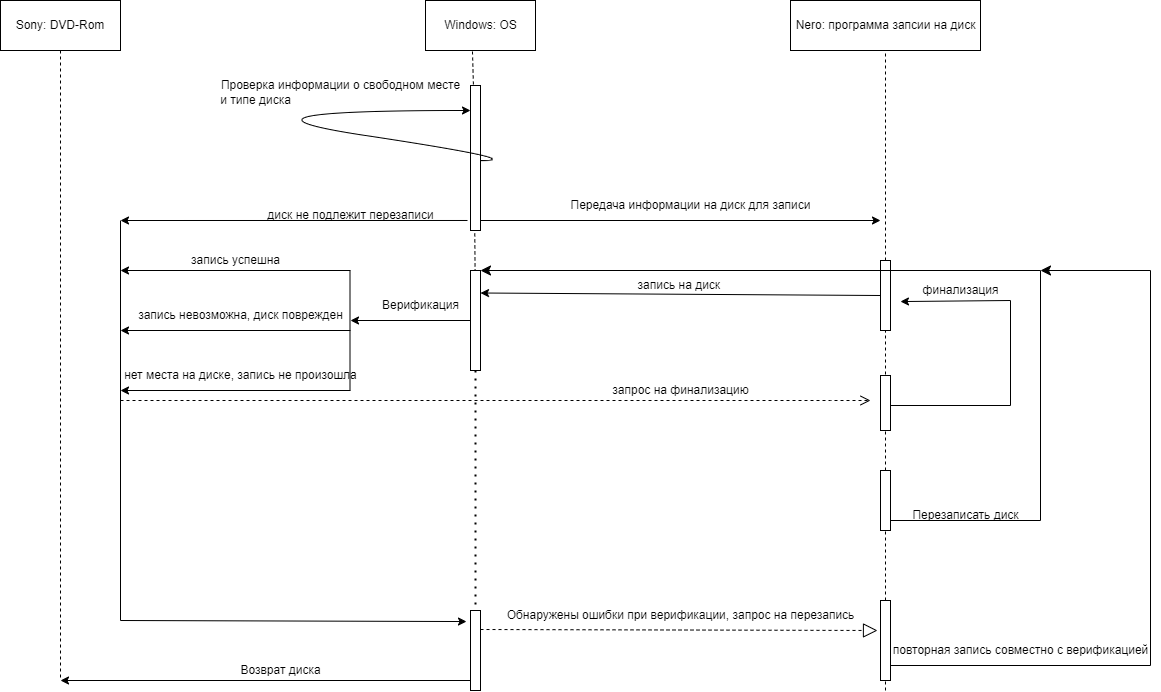

The diagram above was exported from draw.io. Its source (the exported page's mxGraphModel, read from the mxfile embedded in the PNG):
<mxGraphModel dx="2245" dy="828" grid="1" gridSize="10" guides="1" tooltips="1" connect="1" arrows="1" fold="1" page="1" pageScale="1" pageWidth="827" pageHeight="1169" math="0" shadow="0">
  <root>
    <mxCell id="0" />
    <mxCell id="1" parent="0" />
    <mxCell id="QwwUddSDkkRY76SLsuS5-1" value="Nero: программа запсии на диск" style="html=1;" parent="1" vertex="1">
      <mxGeometry x="590" y="80" width="190" height="50" as="geometry" />
    </mxCell>
    <mxCell id="QwwUddSDkkRY76SLsuS5-2" value="Windows: OS" style="html=1;" parent="1" vertex="1">
      <mxGeometry x="225" y="80" width="110" height="50" as="geometry" />
    </mxCell>
    <mxCell id="QwwUddSDkkRY76SLsuS5-4" value="" style="endArrow=none;dashed=1;html=1;rounded=0;entryX=0.5;entryY=1;entryDx=0;entryDy=0;startArrow=none;" parent="1" source="QwwUddSDkkRY76SLsuS5-28" target="QwwUddSDkkRY76SLsuS5-1" edge="1">
      <mxGeometry width="50" height="50" relative="1" as="geometry">
        <mxPoint x="595" y="530" as="sourcePoint" />
        <mxPoint x="610" y="420" as="targetPoint" />
      </mxGeometry>
    </mxCell>
    <mxCell id="QwwUddSDkkRY76SLsuS5-17" value="Проверка информации о свободном месте" style="text;html=1;align=center;verticalAlign=middle;resizable=0;points=[];autosize=1;strokeColor=none;fillColor=none;" parent="1" vertex="1">
      <mxGeometry x="10" y="150" width="260" height="30" as="geometry" />
    </mxCell>
    <mxCell id="QwwUddSDkkRY76SLsuS5-23" value="" style="endArrow=none;dashed=1;html=1;rounded=0;exitX=0.427;exitY=1.02;exitDx=0;exitDy=0;exitPerimeter=0;" parent="1" source="QwwUddSDkkRY76SLsuS5-2" target="QwwUddSDkkRY76SLsuS5-15" edge="1">
      <mxGeometry width="50" height="50" relative="1" as="geometry">
        <mxPoint x="271.9699999999998" y="131" as="sourcePoint" />
        <mxPoint x="237" y="530" as="targetPoint" />
        <Array as="points" />
      </mxGeometry>
    </mxCell>
    <mxCell id="QwwUddSDkkRY76SLsuS5-15" value="" style="rounded=0;whiteSpace=wrap;html=1;" parent="1" vertex="1">
      <mxGeometry x="270" y="165" width="10" height="145" as="geometry" />
    </mxCell>
    <mxCell id="QwwUddSDkkRY76SLsuS5-27" value="" style="endArrow=classic;html=1;rounded=0;" parent="1" edge="1">
      <mxGeometry width="50" height="50" relative="1" as="geometry">
        <mxPoint x="280" y="300" as="sourcePoint" />
        <mxPoint x="680" y="300" as="targetPoint" />
      </mxGeometry>
    </mxCell>
    <mxCell id="QwwUddSDkkRY76SLsuS5-29" value="" style="endArrow=none;dashed=1;html=1;rounded=0;entryX=0.5;entryY=1;entryDx=0;entryDy=0;startArrow=none;" parent="1" source="QwwUddSDkkRY76SLsuS5-112" target="QwwUddSDkkRY76SLsuS5-28" edge="1">
      <mxGeometry width="50" height="50" relative="1" as="geometry">
        <mxPoint x="690" y="770" as="sourcePoint" />
        <mxPoint x="595" y="130" as="targetPoint" />
        <Array as="points" />
      </mxGeometry>
    </mxCell>
    <mxCell id="QwwUddSDkkRY76SLsuS5-28" value="" style="rounded=0;whiteSpace=wrap;html=1;" parent="1" vertex="1">
      <mxGeometry x="680" y="340" width="10" height="70" as="geometry" />
    </mxCell>
    <mxCell id="QwwUddSDkkRY76SLsuS5-30" value="Передача информации на диск для записи" style="text;html=1;align=center;verticalAlign=middle;resizable=0;points=[];autosize=1;strokeColor=none;fillColor=none;" parent="1" vertex="1">
      <mxGeometry x="360" y="270" width="260" height="30" as="geometry" />
    </mxCell>
    <mxCell id="QwwUddSDkkRY76SLsuS5-40" value="" style="endArrow=classic;html=1;rounded=0;exitX=0;exitY=0.5;exitDx=0;exitDy=0;entryX=1;entryY=0.25;entryDx=0;entryDy=0;" parent="1" source="QwwUddSDkkRY76SLsuS5-28" edge="1">
      <mxGeometry width="50" height="50" relative="1" as="geometry">
        <mxPoint x="560" y="470" as="sourcePoint" />
        <mxPoint x="280" y="372.5" as="targetPoint" />
      </mxGeometry>
    </mxCell>
    <mxCell id="QwwUddSDkkRY76SLsuS5-41" value="запись на диск&amp;nbsp;" style="text;html=1;align=center;verticalAlign=middle;resizable=0;points=[];autosize=1;strokeColor=none;fillColor=none;" parent="1" vertex="1">
      <mxGeometry x="425" y="350" width="110" height="30" as="geometry" />
    </mxCell>
    <mxCell id="QwwUddSDkkRY76SLsuS5-49" value="Sony: DVD-Rom" style="rounded=0;whiteSpace=wrap;html=1;" parent="1" vertex="1">
      <mxGeometry x="-200" y="80" width="120" height="50" as="geometry" />
    </mxCell>
    <mxCell id="QwwUddSDkkRY76SLsuS5-50" value="" style="endArrow=none;dashed=1;html=1;rounded=0;exitX=0.5;exitY=1;exitDx=0;exitDy=0;" parent="1" source="QwwUddSDkkRY76SLsuS5-49" edge="1">
      <mxGeometry width="50" height="50" relative="1" as="geometry">
        <mxPoint x="560" y="470" as="sourcePoint" />
        <mxPoint x="-140" y="760" as="targetPoint" />
        <Array as="points">
          <mxPoint x="-140" y="390" />
        </Array>
      </mxGeometry>
    </mxCell>
    <mxCell id="QwwUddSDkkRY76SLsuS5-51" value="" style="endArrow=classic;html=1;rounded=0;" parent="1" edge="1">
      <mxGeometry width="50" height="50" relative="1" as="geometry">
        <mxPoint x="270" y="760" as="sourcePoint" />
        <mxPoint x="-140" y="760" as="targetPoint" />
      </mxGeometry>
    </mxCell>
    <mxCell id="QwwUddSDkkRY76SLsuS5-62" value="" style="rounded=0;whiteSpace=wrap;html=1;" parent="1" vertex="1">
      <mxGeometry x="680" y="455" width="10" height="55" as="geometry" />
    </mxCell>
    <mxCell id="QwwUddSDkkRY76SLsuS5-63" value="запрос на финализацию" style="text;html=1;align=center;verticalAlign=middle;resizable=0;points=[];autosize=1;strokeColor=none;fillColor=none;" parent="1" vertex="1">
      <mxGeometry x="400" y="455" width="160" height="30" as="geometry" />
    </mxCell>
    <mxCell id="QwwUddSDkkRY76SLsuS5-64" value="" style="html=1;verticalAlign=bottom;endArrow=open;dashed=1;endSize=8;rounded=0;" parent="1" edge="1">
      <mxGeometry relative="1" as="geometry">
        <mxPoint x="-80" y="480" as="sourcePoint" />
        <mxPoint x="670" y="480" as="targetPoint" />
        <Array as="points">
          <mxPoint x="630" y="480" />
        </Array>
      </mxGeometry>
    </mxCell>
    <mxCell id="QwwUddSDkkRY76SLsuS5-68" value="" style="rounded=0;whiteSpace=wrap;html=1;" parent="1" vertex="1">
      <mxGeometry x="270" y="690" width="10" height="80" as="geometry" />
    </mxCell>
    <mxCell id="QwwUddSDkkRY76SLsuS5-69" value="" style="endArrow=classic;html=1;rounded=0;entryX=-0.4;entryY=0.138;entryDx=0;entryDy=0;entryPerimeter=0;" parent="1" target="QwwUddSDkkRY76SLsuS5-68" edge="1">
      <mxGeometry width="50" height="50" relative="1" as="geometry">
        <mxPoint x="-80" y="700" as="sourcePoint" />
        <mxPoint x="340" y="410" as="targetPoint" />
      </mxGeometry>
    </mxCell>
    <mxCell id="QwwUddSDkkRY76SLsuS5-71" value="" style="endArrow=none;html=1;rounded=0;" parent="1" edge="1">
      <mxGeometry width="50" height="50" relative="1" as="geometry">
        <mxPoint x="-80" y="300" as="sourcePoint" />
        <mxPoint x="-80" y="700" as="targetPoint" />
        <Array as="points" />
      </mxGeometry>
    </mxCell>
    <mxCell id="QwwUddSDkkRY76SLsuS5-72" value="диск не подлежит перезаписи" style="text;html=1;align=center;verticalAlign=middle;resizable=0;points=[];autosize=1;strokeColor=none;fillColor=none;" parent="1" vertex="1">
      <mxGeometry x="55" y="280" width="190" height="30" as="geometry" />
    </mxCell>
    <mxCell id="QwwUddSDkkRY76SLsuS5-73" value="Возврат диска" style="text;html=1;align=center;verticalAlign=middle;resizable=0;points=[];autosize=1;strokeColor=none;fillColor=none;" parent="1" vertex="1">
      <mxGeometry x="30" y="735" width="100" height="30" as="geometry" />
    </mxCell>
    <mxCell id="QwwUddSDkkRY76SLsuS5-76" value="" style="endArrow=none;dashed=1;html=1;rounded=0;exitX=0.427;exitY=1.02;exitDx=0;exitDy=0;exitPerimeter=0;startArrow=none;" parent="1" source="QwwUddSDkkRY76SLsuS5-15" target="QwwUddSDkkRY76SLsuS5-75" edge="1">
      <mxGeometry width="50" height="50" relative="1" as="geometry">
        <mxPoint x="274.27" y="297.5999999999999" as="sourcePoint" />
        <mxPoint x="274.82470651013864" y="440" as="targetPoint" />
        <Array as="points" />
      </mxGeometry>
    </mxCell>
    <mxCell id="QwwUddSDkkRY76SLsuS5-75" value="" style="rounded=0;whiteSpace=wrap;html=1;" parent="1" vertex="1">
      <mxGeometry x="270" y="350" width="10" height="100" as="geometry" />
    </mxCell>
    <mxCell id="QwwUddSDkkRY76SLsuS5-85" value="запись успешна" style="text;html=1;align=center;verticalAlign=middle;resizable=0;points=[];autosize=1;strokeColor=none;fillColor=none;" parent="1" vertex="1">
      <mxGeometry x="-20" y="325" width="110" height="30" as="geometry" />
    </mxCell>
    <mxCell id="QwwUddSDkkRY76SLsuS5-93" value="Обнаружены ошибки при верификации, запрос на перезапись" style="text;html=1;align=center;verticalAlign=middle;resizable=0;points=[];autosize=1;strokeColor=none;fillColor=none;" parent="1" vertex="1">
      <mxGeometry x="295" y="680" width="370" height="30" as="geometry" />
    </mxCell>
    <mxCell id="QwwUddSDkkRY76SLsuS5-95" value="" style="endArrow=none;dashed=1;html=1;rounded=0;entryX=0.5;entryY=1;entryDx=0;entryDy=0;" parent="1" target="QwwUddSDkkRY76SLsuS5-94" edge="1">
      <mxGeometry width="50" height="50" relative="1" as="geometry">
        <mxPoint x="685" y="770" as="sourcePoint" />
        <mxPoint x="685" y="440" as="targetPoint" />
        <Array as="points" />
      </mxGeometry>
    </mxCell>
    <mxCell id="QwwUddSDkkRY76SLsuS5-94" value="" style="rounded=0;whiteSpace=wrap;html=1;" parent="1" vertex="1">
      <mxGeometry x="680" y="680" width="10" height="80" as="geometry" />
    </mxCell>
    <mxCell id="QwwUddSDkkRY76SLsuS5-99" value="" style="endArrow=block;dashed=1;endFill=0;endSize=12;html=1;rounded=0;entryX=-0.3;entryY=0.375;entryDx=0;entryDy=0;entryPerimeter=0;" parent="1" target="QwwUddSDkkRY76SLsuS5-94" edge="1">
      <mxGeometry width="160" relative="1" as="geometry">
        <mxPoint x="280" y="709" as="sourcePoint" />
        <mxPoint x="440" y="709" as="targetPoint" />
      </mxGeometry>
    </mxCell>
    <mxCell id="QwwUddSDkkRY76SLsuS5-103" value="запись невозможна, диск поврежден" style="text;html=1;align=center;verticalAlign=middle;resizable=0;points=[];autosize=1;strokeColor=none;fillColor=none;" parent="1" vertex="1">
      <mxGeometry x="-75" y="380" width="230" height="30" as="geometry" />
    </mxCell>
    <mxCell id="QwwUddSDkkRY76SLsuS5-104" value="нет места на диске, запись не произошла" style="text;html=1;align=center;verticalAlign=middle;resizable=0;points=[];autosize=1;strokeColor=none;fillColor=none;" parent="1" vertex="1">
      <mxGeometry x="-90" y="440" width="260" height="30" as="geometry" />
    </mxCell>
    <mxCell id="QwwUddSDkkRY76SLsuS5-106" value="" style="shape=partialRectangle;whiteSpace=wrap;html=1;top=0;left=0;fillColor=none;" parent="1" vertex="1">
      <mxGeometry x="690" y="380" width="120" height="105" as="geometry" />
    </mxCell>
    <mxCell id="QwwUddSDkkRY76SLsuS5-107" value="" style="endArrow=classic;html=1;rounded=0;exitX=1;exitY=0;exitDx=0;exitDy=0;entryX=0.083;entryY=0.01;entryDx=0;entryDy=0;entryPerimeter=0;" parent="1" source="QwwUddSDkkRY76SLsuS5-106" target="QwwUddSDkkRY76SLsuS5-106" edge="1">
      <mxGeometry width="50" height="50" relative="1" as="geometry">
        <mxPoint x="300" y="460" as="sourcePoint" />
        <mxPoint x="350" y="410" as="targetPoint" />
      </mxGeometry>
    </mxCell>
    <mxCell id="QwwUddSDkkRY76SLsuS5-108" value="финализация" style="text;html=1;align=center;verticalAlign=middle;resizable=0;points=[];autosize=1;strokeColor=none;fillColor=none;" parent="1" vertex="1">
      <mxGeometry x="710" y="355" width="100" height="30" as="geometry" />
    </mxCell>
    <mxCell id="QwwUddSDkkRY76SLsuS5-109" value="" style="endArrow=none;dashed=1;html=1;dashPattern=1 3;strokeWidth=2;rounded=0;exitX=0.5;exitY=1;exitDx=0;exitDy=0;entryX=0.5;entryY=0;entryDx=0;entryDy=0;" parent="1" source="QwwUddSDkkRY76SLsuS5-75" target="QwwUddSDkkRY76SLsuS5-68" edge="1">
      <mxGeometry width="50" height="50" relative="1" as="geometry">
        <mxPoint x="300" y="460" as="sourcePoint" />
        <mxPoint x="350" y="410" as="targetPoint" />
      </mxGeometry>
    </mxCell>
    <mxCell id="QwwUddSDkkRY76SLsuS5-110" value="и типе диска" style="text;html=1;align=center;verticalAlign=middle;resizable=0;points=[];autosize=1;strokeColor=none;fillColor=none;" parent="1" vertex="1">
      <mxGeometry x="10" y="165" width="90" height="30" as="geometry" />
    </mxCell>
    <mxCell id="QwwUddSDkkRY76SLsuS5-111" value="" style="curved=1;endArrow=classic;html=1;rounded=0;" parent="1" edge="1">
      <mxGeometry width="50" height="50" relative="1" as="geometry">
        <mxPoint x="280" y="240" as="sourcePoint" />
        <mxPoint x="270" y="190" as="targetPoint" />
        <Array as="points">
          <mxPoint x="330" y="240" />
          <mxPoint y="190" />
        </Array>
      </mxGeometry>
    </mxCell>
    <mxCell id="QwwUddSDkkRY76SLsuS5-113" value="" style="endArrow=none;dashed=1;html=1;rounded=0;entryX=0.5;entryY=1;entryDx=0;entryDy=0;startArrow=none;" parent="1" source="QwwUddSDkkRY76SLsuS5-94" target="QwwUddSDkkRY76SLsuS5-112" edge="1">
      <mxGeometry width="50" height="50" relative="1" as="geometry">
        <mxPoint x="685" y="680" as="sourcePoint" />
        <mxPoint x="685" y="410" as="targetPoint" />
        <Array as="points" />
      </mxGeometry>
    </mxCell>
    <mxCell id="QwwUddSDkkRY76SLsuS5-112" value="" style="rounded=0;whiteSpace=wrap;html=1;" parent="1" vertex="1">
      <mxGeometry x="680" y="550" width="10" height="60" as="geometry" />
    </mxCell>
    <mxCell id="QwwUddSDkkRY76SLsuS5-114" value="" style="edgeStyle=elbowEdgeStyle;elbow=horizontal;endArrow=classic;html=1;curved=0;rounded=0;endSize=8;startSize=8;entryX=1;entryY=0;entryDx=0;entryDy=0;" parent="1" target="QwwUddSDkkRY76SLsuS5-75" edge="1">
      <mxGeometry width="50" height="50" relative="1" as="geometry">
        <mxPoint x="690" y="600" as="sourcePoint" />
        <mxPoint x="740" y="550" as="targetPoint" />
        <Array as="points">
          <mxPoint x="840" y="480" />
        </Array>
      </mxGeometry>
    </mxCell>
    <mxCell id="QwwUddSDkkRY76SLsuS5-115" value="Перезаписать диск" style="text;html=1;align=center;verticalAlign=middle;resizable=0;points=[];autosize=1;strokeColor=none;fillColor=none;" parent="1" vertex="1">
      <mxGeometry x="700" y="580" width="130" height="30" as="geometry" />
    </mxCell>
    <mxCell id="QwwUddSDkkRY76SLsuS5-116" value="" style="edgeStyle=elbowEdgeStyle;elbow=horizontal;endArrow=classic;html=1;curved=0;rounded=0;endSize=8;startSize=8;" parent="1" edge="1">
      <mxGeometry width="50" height="50" relative="1" as="geometry">
        <mxPoint x="690" y="745" as="sourcePoint" />
        <mxPoint x="840" y="350" as="targetPoint" />
        <Array as="points">
          <mxPoint x="950" y="550" />
        </Array>
      </mxGeometry>
    </mxCell>
    <mxCell id="QwwUddSDkkRY76SLsuS5-117" value="повторная запись совместно с верификацией" style="text;html=1;align=center;verticalAlign=middle;resizable=0;points=[];autosize=1;strokeColor=none;fillColor=none;" parent="1" vertex="1">
      <mxGeometry x="680" y="715" width="280" height="30" as="geometry" />
    </mxCell>
    <mxCell id="QwwUddSDkkRY76SLsuS5-118" value="" style="endArrow=classic;html=1;rounded=0;exitX=0;exitY=0.5;exitDx=0;exitDy=0;" parent="1" source="QwwUddSDkkRY76SLsuS5-75" edge="1">
      <mxGeometry width="50" height="50" relative="1" as="geometry">
        <mxPoint x="300" y="460" as="sourcePoint" />
        <mxPoint x="150" y="400" as="targetPoint" />
      </mxGeometry>
    </mxCell>
    <mxCell id="QwwUddSDkkRY76SLsuS5-121" value="Верификация" style="text;html=1;align=center;verticalAlign=middle;resizable=0;points=[];autosize=1;strokeColor=none;fillColor=none;" parent="1" vertex="1">
      <mxGeometry x="170" y="370" width="100" height="30" as="geometry" />
    </mxCell>
    <mxCell id="QwwUddSDkkRY76SLsuS5-122" value="" style="endArrow=none;html=1;rounded=0;" parent="1" edge="1">
      <mxGeometry width="50" height="50" relative="1" as="geometry">
        <mxPoint x="149.5" y="350" as="sourcePoint" />
        <mxPoint x="149.5" y="470" as="targetPoint" />
      </mxGeometry>
    </mxCell>
    <mxCell id="QwwUddSDkkRY76SLsuS5-123" value="" style="endArrow=classic;html=1;rounded=0;" parent="1" edge="1">
      <mxGeometry width="50" height="50" relative="1" as="geometry">
        <mxPoint x="150" y="350" as="sourcePoint" />
        <mxPoint x="-80" y="350" as="targetPoint" />
      </mxGeometry>
    </mxCell>
    <mxCell id="QwwUddSDkkRY76SLsuS5-124" value="" style="endArrow=classic;html=1;rounded=0;" parent="1" edge="1">
      <mxGeometry width="50" height="50" relative="1" as="geometry">
        <mxPoint x="150" y="410" as="sourcePoint" />
        <mxPoint x="-80" y="410" as="targetPoint" />
      </mxGeometry>
    </mxCell>
    <mxCell id="QwwUddSDkkRY76SLsuS5-125" value="" style="endArrow=classic;html=1;rounded=0;" parent="1" edge="1">
      <mxGeometry width="50" height="50" relative="1" as="geometry">
        <mxPoint x="150" y="470" as="sourcePoint" />
        <mxPoint x="-80" y="470" as="targetPoint" />
      </mxGeometry>
    </mxCell>
    <mxCell id="QwwUddSDkkRY76SLsuS5-126" value="" style="endArrow=classic;html=1;rounded=0;exitX=-0.3;exitY=0.931;exitDx=0;exitDy=0;exitPerimeter=0;" parent="1" source="QwwUddSDkkRY76SLsuS5-15" edge="1">
      <mxGeometry width="50" height="50" relative="1" as="geometry">
        <mxPoint x="300" y="460" as="sourcePoint" />
        <mxPoint x="-80" y="300" as="targetPoint" />
      </mxGeometry>
    </mxCell>
  </root>
</mxGraphModel>